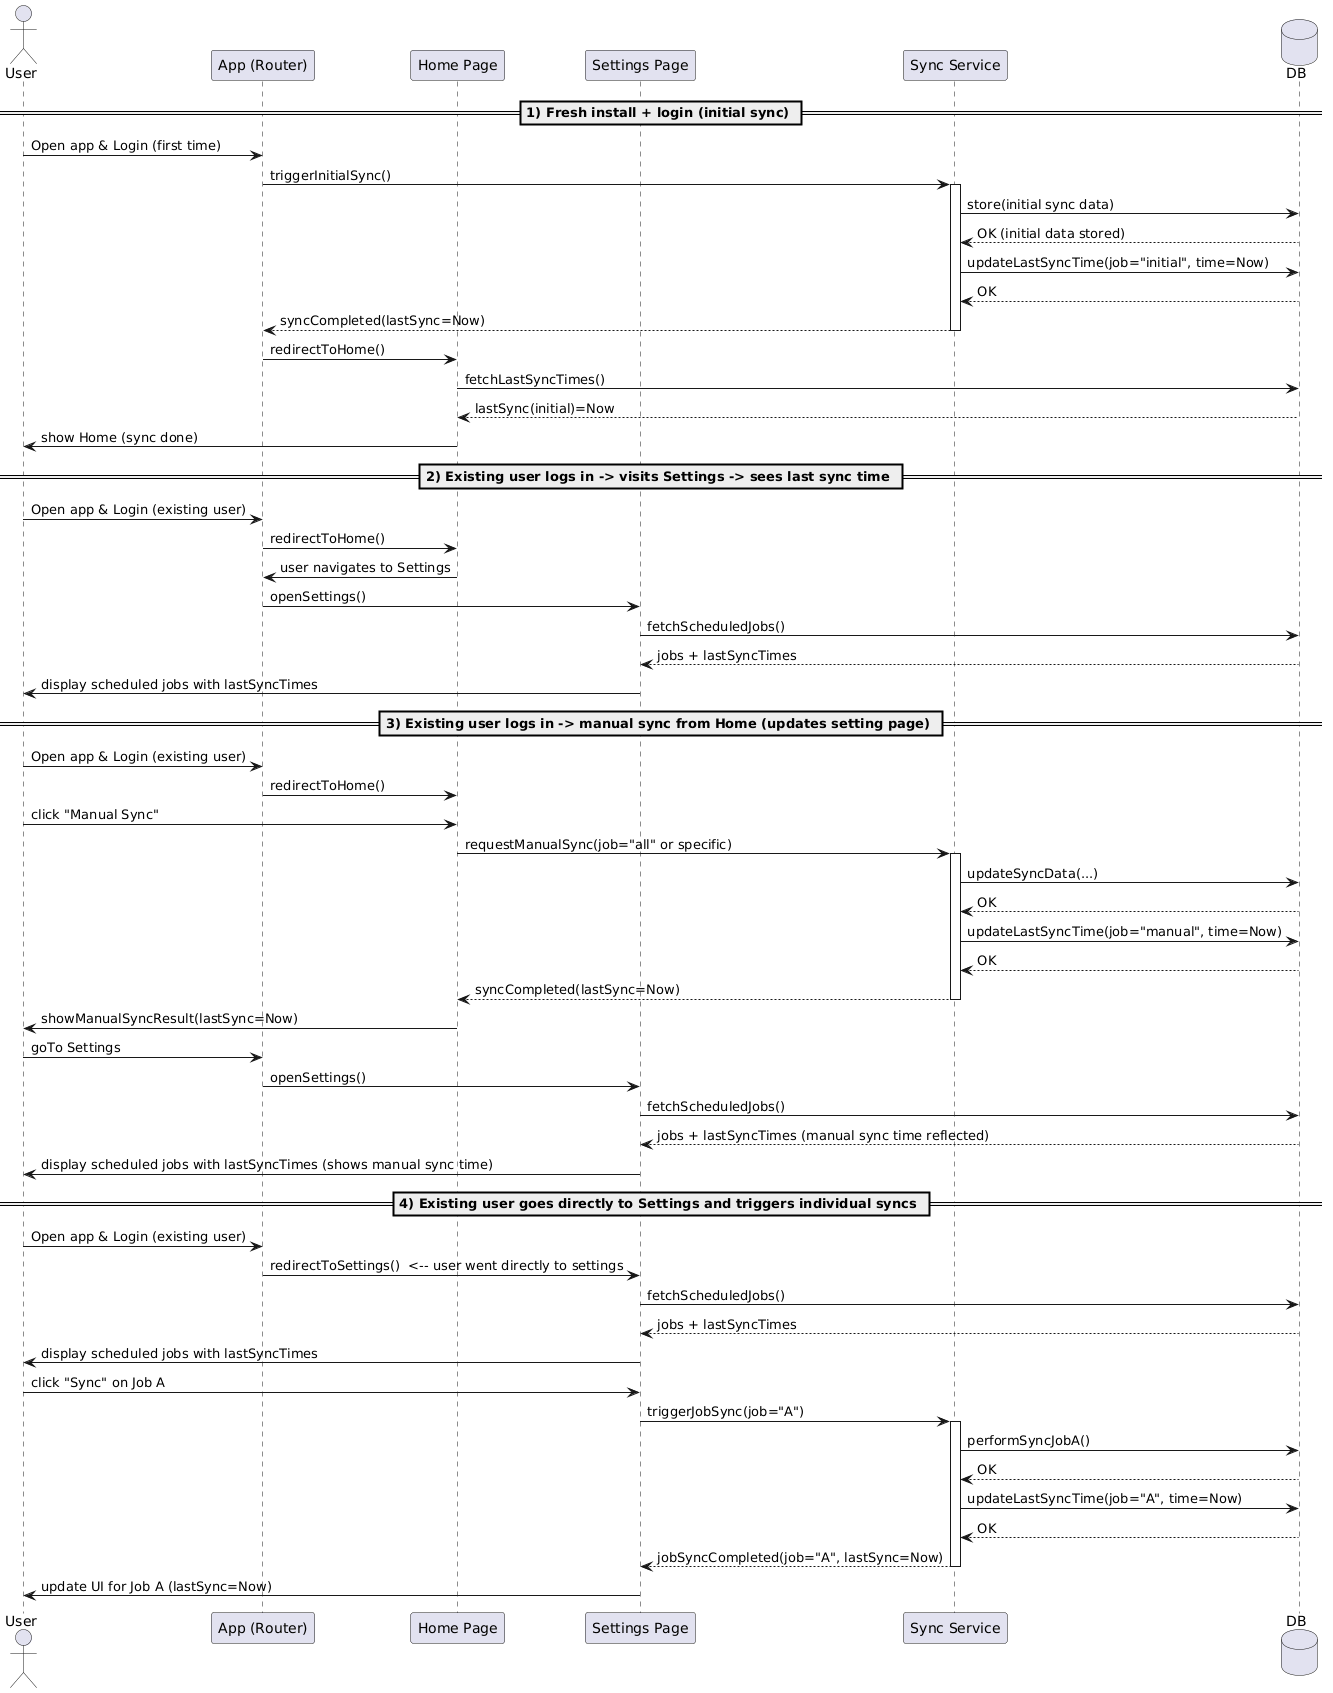

The diagram above was rendered by PlantUML. Its source (embedded in the PNG):
@startuml
' Participants
actor User
participant "App (Router)" as App
participant "Home Page" as Home
participant "Settings Page" as Settings
participant "Sync Service" as Sync
database "DB" as DB

== 1) Fresh install + login (initial sync) ==
User -> App : Open app & Login (first time)
App -> Sync : triggerInitialSync()
activate Sync
Sync -> DB : store(initial sync data)
DB --> Sync : OK (initial data stored)
Sync -> DB : updateLastSyncTime(job="initial", time=Now)
DB --> Sync : OK
Sync --> App : syncCompleted(lastSync=Now)
deactivate Sync
App -> Home : redirectToHome()
Home -> DB : fetchLastSyncTimes()
DB --> Home : lastSync(initial)=Now
Home -> User : show Home (sync done)

== 2) Existing user logs in -> visits Settings -> sees last sync time ==
User -> App : Open app & Login (existing user)
App -> Home : redirectToHome()
Home -> App : user navigates to Settings
App -> Settings : openSettings()
Settings -> DB : fetchScheduledJobs()
DB --> Settings : jobs + lastSyncTimes
Settings -> User : display scheduled jobs with lastSyncTimes

== 3) Existing user logs in -> manual sync from Home (updates setting page) ==
User -> App : Open app & Login (existing user)
App -> Home : redirectToHome()
User -> Home : click "Manual Sync"
Home -> Sync : requestManualSync(job="all" or specific)
activate Sync
Sync -> DB : updateSyncData(...)
DB --> Sync : OK
Sync -> DB : updateLastSyncTime(job="manual", time=Now)
DB --> Sync : OK
Sync --> Home : syncCompleted(lastSync=Now)
deactivate Sync
Home -> User : showManualSyncResult(lastSync=Now)
' Now user navigates to settings
User -> App : goTo Settings
App -> Settings : openSettings()
Settings -> DB : fetchScheduledJobs()
DB --> Settings : jobs + lastSyncTimes (manual sync time reflected)
Settings -> User : display scheduled jobs with lastSyncTimes (shows manual sync time)

== 4) Existing user goes directly to Settings and triggers individual syncs ==
User -> App : Open app & Login (existing user)
App -> Settings : redirectToSettings()  <-- user went directly to settings
Settings -> DB : fetchScheduledJobs()
DB --> Settings : jobs + lastSyncTimes
Settings -> User : display scheduled jobs with lastSyncTimes
User -> Settings : click "Sync" on Job A
Settings -> Sync : triggerJobSync(job="A")
activate Sync
Sync -> DB : performSyncJobA()
DB --> Sync : OK
Sync -> DB : updateLastSyncTime(job="A", time=Now)
DB --> Sync : OK
Sync --> Settings : jobSyncCompleted(job="A", lastSync=Now)
deactivate Sync
Settings -> User : update UI for Job A (lastSync=Now)
@enduml